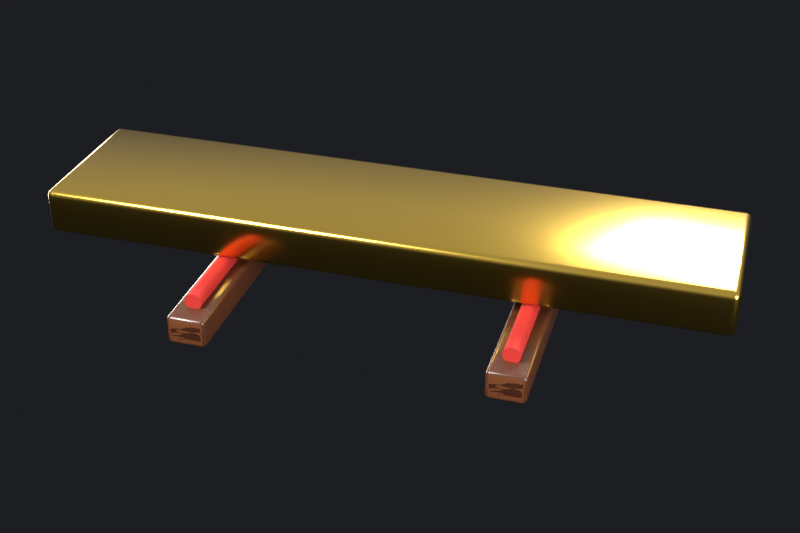 # Source: vibrating-element-bar.blend  (saved by Blender 5.2.45; exported with 4.5.12 LTS)
import bpy
from mathutils import Matrix  # noqa: F401  (used for matrix-valued properties, if any)

bpy.ops.wm.read_factory_settings(use_empty=True)
scene = bpy.context.scene
scene.name = 'vibrating element: Bar'

# ---- materials (node trees are filled in below, after node groups)
mat_brass = bpy.data.materials.new('Brass')
mat_cord = bpy.data.materials.new('cord')
mat_darkwood = bpy.data.materials.new('darkwood')
mat_darkwood_001 = bpy.data.materials.new('darkwood.001')

# ---- material node trees
mat_brass.use_nodes = True; mat_brass.node_tree.nodes.clear()
_N = mat_brass.node_tree.nodes; _L = mat_brass.node_tree.links
n0 = _N.new('ShaderNodeBsdfPrincipled'); n0.name = 'Principled BSDF'; n0.location = (-200, 100)
n0.inputs[0].default_value = (0.7484, 0.477, 0.07324, 1.0)
n0.inputs[1].default_value = 1.0
n0.inputs[2].default_value = 0.2
n0.inputs[10].default_value = 0.005
n1 = _N.new('ShaderNodeOutputMaterial'); n1.name = 'Material Output'; n1.location = (200, 100)
_L.new(n0.outputs[0], n1.inputs[0])
n1.is_active_output = True
mat_cord.use_nodes = True; mat_cord.node_tree.nodes.clear()
_N = mat_cord.node_tree.nodes; _L = mat_cord.node_tree.links
n0 = _N.new('ShaderNodeBsdfPrincipled'); n0.name = 'Principled BSDF'; n0.location = (-200, 100)
n0.inputs[0].default_value = (0.5225, 0.01961, 0.01341, 1.0)
n0.inputs[2].default_value = 0.8
n0.inputs[10].default_value = 0.005
n1 = _N.new('ShaderNodeOutputMaterial'); n1.name = 'Material Output'; n1.location = (200, 100)
_L.new(n0.outputs[0], n1.inputs[0])
n1.is_active_output = True
mat_darkwood.use_nodes = True; mat_darkwood.node_tree.nodes.clear()
_N = mat_darkwood.node_tree.nodes; _L = mat_darkwood.node_tree.links
n0 = _N.new('ShaderNodeBsdfPrincipled'); n0.name = 'Principled BSDF'; n0.location = (-200, 100)
n0.inputs[2].default_value = 0.3
n0.inputs[10].default_value = 0.005
n0.inputs[19].default_value = 0.5
n0.inputs[20].default_value = 0.08
n1 = _N.new('ShaderNodeOutputMaterial'); n1.name = 'Material Output'; n1.location = (200, 100)
n2 = _N.new('ShaderNodeTexCoord'); n2.name = 'Texture Coordinate'; n2.location = (0, 0)
n3 = _N.new('ShaderNodeMapping'); n3.name = 'Mapping'; n3.location = (0, 0)
n3.inputs[3].default_value = (1.0, 6.0, 6.0)
n4 = _N.new('ShaderNodeTexWave'); n4.name = 'Wave Texture'; n4.location = (0, 0)
n4.width = 160
n4.bands_direction = 'Y'
n4.wave_profile = 'SAW'
n4.inputs[1].default_value = 7.0
n4.inputs[2].default_value = 3.0
n4.inputs[3].default_value = 4.0
n5 = _N.new('ShaderNodeTexCoord'); n5.name = 'Texture Coordinate.001'; n5.location = (0, 0)
n6 = _N.new('ShaderNodeMapping'); n6.name = 'Mapping.001'; n6.location = (0, 0)
n6.inputs[3].default_value = (0.4, 9.0, 9.0)
n7 = _N.new('ShaderNodeTexNoise'); n7.name = 'Noise Texture'; n7.location = (0, 0)
n7.width = 160
n7.inputs[2].default_value = 3.0
n7.inputs[3].default_value = 6.0
n8 = _N.new('ShaderNodeMath'); n8.name = 'Math'; n8.location = (0, 0)
n8.operation = 'MULTIPLY'
n8.inputs[1].default_value = 0.7
n9 = _N.new('ShaderNodeMath'); n9.name = 'Math.001'; n9.location = (0, 0)
n9.operation = 'MULTIPLY'
n9.inputs[1].default_value = 0.3
n10 = _N.new('ShaderNodeMath'); n10.name = 'Math.002'; n10.location = (0, 0)
n11 = _N.new('ShaderNodeValToRGB'); n11.name = 'Color Ramp'; n11.location = (0, 0)
while len(n11.color_ramp.elements) > 1: n11.color_ramp.elements.remove(n11.color_ramp.elements[-1])
n11.color_ramp.elements[0].position = 0.25; n11.color_ramp.elements[0].color = (0.1473, 0.04696, 0.01739, 1.0)
_e = n11.color_ramp.elements.new(0.75); _e.color = (0.04696, 0.01341, 0.005981, 1.0)
n12 = _N.new('ShaderNodeBump'); n12.name = 'Bump'; n12.location = (0, 0)
n12.inputs[0].default_value = 0.08
n12.inputs[1].default_value = 0.02
_L.new(n0.outputs[0], n1.inputs[0])
_L.new(n2.outputs[3], n3.inputs[0])
_L.new(n3.outputs[0], n4.inputs[0])
_L.new(n5.outputs[3], n6.inputs[0])
_L.new(n6.outputs[0], n7.inputs[0])
_L.new(n4.outputs[1], n8.inputs[0])
_L.new(n7.outputs[0], n9.inputs[0])
_L.new(n8.outputs[0], n10.inputs[0])
_L.new(n9.outputs[0], n10.inputs[1])
_L.new(n10.outputs[0], n11.inputs[0])
_L.new(n11.outputs[0], n0.inputs[0])
_L.new(n4.outputs[1], n12.inputs[3])
_L.new(n12.outputs[0], n0.inputs[5])
n1.is_active_output = True
mat_darkwood_001.use_nodes = True; mat_darkwood_001.node_tree.nodes.clear()
_N = mat_darkwood_001.node_tree.nodes; _L = mat_darkwood_001.node_tree.links
n0 = _N.new('ShaderNodeBsdfPrincipled'); n0.name = 'Principled BSDF'; n0.location = (-200, 100)
n0.inputs[2].default_value = 0.3
n0.inputs[10].default_value = 0.005
n0.inputs[19].default_value = 0.5
n0.inputs[20].default_value = 0.08
n1 = _N.new('ShaderNodeOutputMaterial'); n1.name = 'Material Output'; n1.location = (200, 100)
n2 = _N.new('ShaderNodeTexCoord'); n2.name = 'Texture Coordinate'; n2.location = (0, 0)
n3 = _N.new('ShaderNodeMapping'); n3.name = 'Mapping'; n3.location = (0, 0)
n3.inputs[3].default_value = (1.0, 6.0, 6.0)
n4 = _N.new('ShaderNodeTexWave'); n4.name = 'Wave Texture'; n4.location = (0, 0)
n4.width = 160
n4.bands_direction = 'Y'
n4.wave_profile = 'SAW'
n4.inputs[1].default_value = 7.0
n4.inputs[2].default_value = 3.0
n4.inputs[3].default_value = 4.0
n5 = _N.new('ShaderNodeTexCoord'); n5.name = 'Texture Coordinate.001'; n5.location = (0, 0)
n6 = _N.new('ShaderNodeMapping'); n6.name = 'Mapping.001'; n6.location = (0, 0)
n6.inputs[3].default_value = (0.4, 9.0, 9.0)
n7 = _N.new('ShaderNodeTexNoise'); n7.name = 'Noise Texture'; n7.location = (0, 0)
n7.width = 160
n7.inputs[2].default_value = 3.0
n7.inputs[3].default_value = 6.0
n8 = _N.new('ShaderNodeMath'); n8.name = 'Math'; n8.location = (0, 0)
n8.operation = 'MULTIPLY'
n8.inputs[1].default_value = 0.7
n9 = _N.new('ShaderNodeMath'); n9.name = 'Math.001'; n9.location = (0, 0)
n9.operation = 'MULTIPLY'
n9.inputs[1].default_value = 0.3
n10 = _N.new('ShaderNodeMath'); n10.name = 'Math.002'; n10.location = (0, 0)
n11 = _N.new('ShaderNodeValToRGB'); n11.name = 'Color Ramp'; n11.location = (0, 0)
while len(n11.color_ramp.elements) > 1: n11.color_ramp.elements.remove(n11.color_ramp.elements[-1])
n11.color_ramp.elements[0].position = 0.25; n11.color_ramp.elements[0].color = (0.1473, 0.04696, 0.01739, 1.0)
_e = n11.color_ramp.elements.new(0.75); _e.color = (0.04696, 0.01341, 0.005981, 1.0)
n12 = _N.new('ShaderNodeBump'); n12.name = 'Bump'; n12.location = (0, 0)
n12.inputs[0].default_value = 0.08
n12.inputs[1].default_value = 0.02
_L.new(n0.outputs[0], n1.inputs[0])
_L.new(n2.outputs[3], n3.inputs[0])
_L.new(n3.outputs[0], n4.inputs[0])
_L.new(n5.outputs[3], n6.inputs[0])
_L.new(n6.outputs[0], n7.inputs[0])
_L.new(n4.outputs[1], n8.inputs[0])
_L.new(n7.outputs[0], n9.inputs[0])
_L.new(n8.outputs[0], n10.inputs[0])
_L.new(n9.outputs[0], n10.inputs[1])
_L.new(n10.outputs[0], n11.inputs[0])
_L.new(n11.outputs[0], n0.inputs[0])
_L.new(n4.outputs[1], n12.inputs[3])
_L.new(n12.outputs[0], n0.inputs[5])
n1.is_active_output = True

# ---- world
world_studio = bpy.data.worlds.new('studio'); scene.world = world_studio
world_studio.use_nodes = True; world_studio.node_tree.nodes.clear()
_N = world_studio.node_tree.nodes; _L = world_studio.node_tree.links
n0 = _N.new('ShaderNodeBackground'); n0.name = 'Background'; n0.location = (-200, 100)
n0.inputs[1].default_value = 0.8
n1 = _N.new('ShaderNodeOutputWorld'); n1.name = 'World Output'; n1.location = (200, 100)
n2 = _N.new('ShaderNodeTexCoord'); n2.name = 'Texture Coordinate'; n2.location = (0, 0)
n3 = _N.new('ShaderNodeSeparateXYZ'); n3.name = 'Separate XYZ'; n3.location = (0, 0)
n4 = _N.new('ShaderNodeValToRGB'); n4.name = 'Color Ramp'; n4.location = (0, 0)
while len(n4.color_ramp.elements) > 1: n4.color_ramp.elements.remove(n4.color_ramp.elements[-1])
n4.color_ramp.elements[0].position = 0.35; n4.color_ramp.elements[0].color = (0.015, 0.016, 0.02, 1.0)
_e = n4.color_ramp.elements.new(0.52); _e.color = (0.12, 0.12, 0.14, 1.0)
_e = n4.color_ramp.elements.new(0.75); _e.color = (0.55, 0.58, 0.65, 1.0)
n5 = _N.new('ShaderNodeMapRange'); n5.name = 'Map Range'; n5.location = (0, 0)
n5.inputs[1].default_value = -1.0
_L.new(n0.outputs[0], n1.inputs[0])
_L.new(n2.outputs[0], n3.inputs[0])
_L.new(n3.outputs[2], n5.inputs[0])
_L.new(n5.outputs[0], n4.inputs[0])
_L.new(n4.outputs[0], n0.inputs[0])
n1.is_active_output = True

# ---- cameras
cam_cam = bpy.data.cameras.new('cam')
cam_cam.sensor_fit = 'HORIZONTAL'
cam_cam.lens = 60.0
cam_cam.shift_x = 0.007437
cam_cam.shift_y = -0.03118

# ---- lights
light_a = bpy.data.lights.new('a', 'AREA')
light_a.energy = 1400.0
light_a.size = 4.0
light_a_001 = bpy.data.lights.new('a.001', 'AREA')
light_a_001.energy = 450.0
light_a_001.size = 3.0
light_a_002 = bpy.data.lights.new('a.002', 'AREA')
light_a_002.energy = 1100.0
light_a_002.size = 3.0
light_a_003 = bpy.data.lights.new('a.003', 'AREA')
light_a_003.energy = 300.0
light_a_003.size = 3.0

# ---- meshes
me_bar = bpy.data.meshes.new('bar')
me_bar.from_pydata([(-1.6, -0.375, -0.11), (-1.6, -0.375, 0.11), (-1.6, 0.375, -0.11), (-1.6, 0.375, 0.11), (1.6, -0.375, -0.11), (1.6, -0.375, 0.11), (1.6, 0.375, -0.11), (1.6, 0.375, 0.11)], [], [(0, 1, 3, 2), (2, 3, 7, 6), (6, 7, 5, 4), (4, 5, 1, 0), (2, 6, 4, 0), (7, 3, 1, 5)])
me_bar.polygons.foreach_set('use_smooth', [True] * 6)
me_bar.materials.append(mat_brass)
me_bar.update()
me_cord = bpy.data.meshes.new('cord')
me_cord.from_pydata([(-0.7, 0.0, 0.0), (-0.7, 0.04, 0.0), (-0.7, 0.03966, 0.005221), (-0.7, 0.03864, 0.01035), (-0.7, 0.03696, 0.01531), (-0.7, 0.03464, 0.02), (-0.7, 0.03173, 0.02435), (-0.7, 0.02828, 0.02828), (-0.7, 0.02435, 0.03173), (-0.7, 0.02, 0.03464), (-0.7, 0.01531, 0.03696), (-0.7, 0.01035, 0.03864), (-0.7, 0.005221, 0.03966), (-0.7, 2.449e-18, 0.04), (-0.7, -0.005221, 0.03966), (-0.7, -0.01035, 0.03864), (-0.7, -0.01531, 0.03696), (-0.7, -0.02, 0.03464), (-0.7, -0.02435, 0.03173), (-0.7, -0.02828, 0.02828), (-0.7, -0.03173, 0.02435), (-0.7, -0.03464, 0.02), (-0.7, -0.03696, 0.01531), (-0.7, -0.03864, 0.01035), (-0.7, -0.03966, 0.005221), (-0.7, -0.04, 4.899e-18), (-0.7, -0.03966, -0.005221), (-0.7, -0.03864, -0.01035), (-0.7, -0.03696, -0.01531), (-0.7, -0.03464, -0.02), (-0.7, -0.03173, -0.02435), (-0.7, -0.02828, -0.02828), (-0.7, -0.02435, -0.03173), (-0.7, -0.02, -0.03464), (-0.7, -0.01531, -0.03696), (-0.7, -0.01035, -0.03864), (-0.7, -0.005221, -0.03966), (-0.7, -7.348e-18, -0.04), (-0.7, 0.005221, -0.03966), (-0.7, 0.01035, -0.03864), (-0.7, 0.01531, -0.03696), (-0.7, 0.02, -0.03464), (-0.7, 0.02435, -0.03173), (-0.7, 0.02828, -0.02828), (-0.7, 0.03173, -0.02435), (-0.7, 0.03464, -0.02), (-0.7, 0.03696, -0.01531), (-0.7, 0.03864, -0.01035), (-0.7, 0.03966, -0.005221), (0.7, 0.04, 0.0), (0.7, 0.03966, 0.005221), (0.7, 0.03864, 0.01035), (0.7, 0.03696, 0.01531), (0.7, 0.03464, 0.02), (0.7, 0.03173, 0.02435), (0.7, 0.02828, 0.02828), (0.7, 0.02435, 0.03173), (0.7, 0.02, 0.03464), (0.7, 0.01531, 0.03696), (0.7, 0.01035, 0.03864), (0.7, 0.005221, 0.03966), (0.7, 2.449e-18, 0.04), (0.7, -0.005221, 0.03966), (0.7, -0.01035, 0.03864), (0.7, -0.01531, 0.03696), (0.7, -0.02, 0.03464), (0.7, -0.02435, 0.03173), (0.7, -0.02828, 0.02828), (0.7, -0.03173, 0.02435), (0.7, -0.03464, 0.02), (0.7, -0.03696, 0.01531), (0.7, -0.03864, 0.01035), (0.7, -0.03966, 0.005221), (0.7, -0.04, 4.899e-18), (0.7, -0.03966, -0.005221), (0.7, -0.03864, -0.01035), (0.7, -0.03696, -0.01531), (0.7, -0.03464, -0.02), (0.7, -0.03173, -0.02435), (0.7, -0.02828, -0.02828), (0.7, -0.02435, -0.03173), (0.7, -0.02, -0.03464), (0.7, -0.01531, -0.03696), (0.7, -0.01035, -0.03864), (0.7, -0.005221, -0.03966), (0.7, -7.348e-18, -0.04), (0.7, 0.005221, -0.03966), (0.7, 0.01035, -0.03864), (0.7, 0.01531, -0.03696), (0.7, 0.02, -0.03464), (0.7, 0.02435, -0.03173), (0.7, 0.02828, -0.02828), (0.7, 0.03173, -0.02435), (0.7, 0.03464, -0.02), (0.7, 0.03696, -0.01531), (0.7, 0.03864, -0.01035), (0.7, 0.03966, -0.005221), (0.7, 0.0, 0.0)], [], [(0, 2, 1), (0, 3, 2), (0, 4, 3), (0, 5, 4), (0, 6, 5), (0, 7, 6), (0, 8, 7), (0, 9, 8), (0, 10, 9), (0, 11, 10), (0, 12, 11), (0, 13, 12), (0, 14, 13), (0, 15, 14), (0, 16, 15), (0, 17, 16), (0, 18, 17), (0, 19, 18), (0, 20, 19), (0, 21, 20), (0, 22, 21), (0, 23, 22), (0, 24, 23), (0, 25, 24), (0, 26, 25), (0, 27, 26), (0, 28, 27), (0, 29, 28), (0, 30, 29), (0, 31, 30), (0, 32, 31), (0, 33, 32), (0, 34, 33), (0, 35, 34), (0, 36, 35), (0, 37, 36), (0, 38, 37), (0, 39, 38), (0, 40, 39), (0, 41, 40), (0, 42, 41), (0, 43, 42), (0, 44, 43), (0, 45, 44), (0, 46, 45), (0, 47, 46), (0, 48, 47), (0, 1, 48), (1, 2, 50, 49), (2, 3, 51, 50), (3, 4, 52, 51), (4, 5, 53, 52), (5, 6, 54, 53), (6, 7, 55, 54), (7, 8, 56, 55), (8, 9, 57, 56), (9, 10, 58, 57), (10, 11, 59, 58), (11, 12, 60, 59), (12, 13, 61, 60), (13, 14, 62, 61), (14, 15, 63, 62), (15, 16, 64, 63), (16, 17, 65, 64), (17, 18, 66, 65), (18, 19, 67, 66), (19, 20, 68, 67), (20, 21, 69, 68), (21, 22, 70, 69), (22, 23, 71, 70), (23, 24, 72, 71), (24, 25, 73, 72), (25, 26, 74, 73), (26, 27, 75, 74), (27, 28, 76, 75), (28, 29, 77, 76), (29, 30, 78, 77), (30, 31, 79, 78), (31, 32, 80, 79), (32, 33, 81, 80), (33, 34, 82, 81), (34, 35, 83, 82), (35, 36, 84, 83), (36, 37, 85, 84), (37, 38, 86, 85), (38, 39, 87, 86), (39, 40, 88, 87), (40, 41, 89, 88), (41, 42, 90, 89), (42, 43, 91, 90), (43, 44, 92, 91), (44, 45, 93, 92), (45, 46, 94, 93), (46, 47, 95, 94), (47, 48, 96, 95), (48, 1, 49, 96), (49, 50, 97), (50, 51, 97), (51, 52, 97), (52, 53, 97), (53, 54, 97), (54, 55, 97), (55, 56, 97), (56, 57, 97), (57, 58, 97), (58, 59, 97), (59, 60, 97), (60, 61, 97), (61, 62, 97), (62, 63, 97), (63, 64, 97), (64, 65, 97), (65, 66, 97), (66, 67, 97), (67, 68, 97), (68, 69, 97), (69, 70, 97), (70, 71, 97), (71, 72, 97), (72, 73, 97), (73, 74, 97), (74, 75, 97), (75, 76, 97), (76, 77, 97), (77, 78, 97), (78, 79, 97), (79, 80, 97), (80, 81, 97), (81, 82, 97), (82, 83, 97), (83, 84, 97), (84, 85, 97), (85, 86, 97), (86, 87, 97), (87, 88, 97), (88, 89, 97), (89, 90, 97), (90, 91, 97), (91, 92, 97), (92, 93, 97), (93, 94, 97), (94, 95, 97), (95, 96, 97), (96, 49, 97)])
me_cord.polygons.foreach_set('use_smooth', [True] * 144)
me_cord.materials.append(mat_cord)
me_cord.update()
me_rail = bpy.data.meshes.new('rail')
me_rail.from_pydata([(-0.09, -0.8, -0.07), (-0.09, -0.8, 0.07), (-0.09, 0.8, -0.07), (-0.09, 0.8, 0.07), (0.09, -0.8, -0.07), (0.09, -0.8, 0.07), (0.09, 0.8, -0.07), (0.09, 0.8, 0.07)], [], [(0, 1, 3, 2), (2, 3, 7, 6), (6, 7, 5, 4), (4, 5, 1, 0), (2, 6, 4, 0), (7, 3, 1, 5)])
me_rail.polygons.foreach_set('use_smooth', [True] * 6)
me_rail.materials.append(mat_darkwood)
me_rail.update()
me_cord_001 = bpy.data.meshes.new('cord.001')
me_cord_001.from_pydata([(-0.7, 0.0, 0.0), (-0.7, 0.04, 0.0), (-0.7, 0.03966, 0.005221), (-0.7, 0.03864, 0.01035), (-0.7, 0.03696, 0.01531), (-0.7, 0.03464, 0.02), (-0.7, 0.03173, 0.02435), (-0.7, 0.02828, 0.02828), (-0.7, 0.02435, 0.03173), (-0.7, 0.02, 0.03464), (-0.7, 0.01531, 0.03696), (-0.7, 0.01035, 0.03864), (-0.7, 0.005221, 0.03966), (-0.7, 2.449e-18, 0.04), (-0.7, -0.005221, 0.03966), (-0.7, -0.01035, 0.03864), (-0.7, -0.01531, 0.03696), (-0.7, -0.02, 0.03464), (-0.7, -0.02435, 0.03173), (-0.7, -0.02828, 0.02828), (-0.7, -0.03173, 0.02435), (-0.7, -0.03464, 0.02), (-0.7, -0.03696, 0.01531), (-0.7, -0.03864, 0.01035), (-0.7, -0.03966, 0.005221), (-0.7, -0.04, 4.899e-18), (-0.7, -0.03966, -0.005221), (-0.7, -0.03864, -0.01035), (-0.7, -0.03696, -0.01531), (-0.7, -0.03464, -0.02), (-0.7, -0.03173, -0.02435), (-0.7, -0.02828, -0.02828), (-0.7, -0.02435, -0.03173), (-0.7, -0.02, -0.03464), (-0.7, -0.01531, -0.03696), (-0.7, -0.01035, -0.03864), (-0.7, -0.005221, -0.03966), (-0.7, -7.348e-18, -0.04), (-0.7, 0.005221, -0.03966), (-0.7, 0.01035, -0.03864), (-0.7, 0.01531, -0.03696), (-0.7, 0.02, -0.03464), (-0.7, 0.02435, -0.03173), (-0.7, 0.02828, -0.02828), (-0.7, 0.03173, -0.02435), (-0.7, 0.03464, -0.02), (-0.7, 0.03696, -0.01531), (-0.7, 0.03864, -0.01035), (-0.7, 0.03966, -0.005221), (0.7, 0.04, 0.0), (0.7, 0.03966, 0.005221), (0.7, 0.03864, 0.01035), (0.7, 0.03696, 0.01531), (0.7, 0.03464, 0.02), (0.7, 0.03173, 0.02435), (0.7, 0.02828, 0.02828), (0.7, 0.02435, 0.03173), (0.7, 0.02, 0.03464), (0.7, 0.01531, 0.03696), (0.7, 0.01035, 0.03864), (0.7, 0.005221, 0.03966), (0.7, 2.449e-18, 0.04), (0.7, -0.005221, 0.03966), (0.7, -0.01035, 0.03864), (0.7, -0.01531, 0.03696), (0.7, -0.02, 0.03464), (0.7, -0.02435, 0.03173), (0.7, -0.02828, 0.02828), (0.7, -0.03173, 0.02435), (0.7, -0.03464, 0.02), (0.7, -0.03696, 0.01531), (0.7, -0.03864, 0.01035), (0.7, -0.03966, 0.005221), (0.7, -0.04, 4.899e-18), (0.7, -0.03966, -0.005221), (0.7, -0.03864, -0.01035), (0.7, -0.03696, -0.01531), (0.7, -0.03464, -0.02), (0.7, -0.03173, -0.02435), (0.7, -0.02828, -0.02828), (0.7, -0.02435, -0.03173), (0.7, -0.02, -0.03464), (0.7, -0.01531, -0.03696), (0.7, -0.01035, -0.03864), (0.7, -0.005221, -0.03966), (0.7, -7.348e-18, -0.04), (0.7, 0.005221, -0.03966), (0.7, 0.01035, -0.03864), (0.7, 0.01531, -0.03696), (0.7, 0.02, -0.03464), (0.7, 0.02435, -0.03173), (0.7, 0.02828, -0.02828), (0.7, 0.03173, -0.02435), (0.7, 0.03464, -0.02), (0.7, 0.03696, -0.01531), (0.7, 0.03864, -0.01035), (0.7, 0.03966, -0.005221), (0.7, 0.0, 0.0)], [], [(0, 2, 1), (0, 3, 2), (0, 4, 3), (0, 5, 4), (0, 6, 5), (0, 7, 6), (0, 8, 7), (0, 9, 8), (0, 10, 9), (0, 11, 10), (0, 12, 11), (0, 13, 12), (0, 14, 13), (0, 15, 14), (0, 16, 15), (0, 17, 16), (0, 18, 17), (0, 19, 18), (0, 20, 19), (0, 21, 20), (0, 22, 21), (0, 23, 22), (0, 24, 23), (0, 25, 24), (0, 26, 25), (0, 27, 26), (0, 28, 27), (0, 29, 28), (0, 30, 29), (0, 31, 30), (0, 32, 31), (0, 33, 32), (0, 34, 33), (0, 35, 34), (0, 36, 35), (0, 37, 36), (0, 38, 37), (0, 39, 38), (0, 40, 39), (0, 41, 40), (0, 42, 41), (0, 43, 42), (0, 44, 43), (0, 45, 44), (0, 46, 45), (0, 47, 46), (0, 48, 47), (0, 1, 48), (1, 2, 50, 49), (2, 3, 51, 50), (3, 4, 52, 51), (4, 5, 53, 52), (5, 6, 54, 53), (6, 7, 55, 54), (7, 8, 56, 55), (8, 9, 57, 56), (9, 10, 58, 57), (10, 11, 59, 58), (11, 12, 60, 59), (12, 13, 61, 60), (13, 14, 62, 61), (14, 15, 63, 62), (15, 16, 64, 63), (16, 17, 65, 64), (17, 18, 66, 65), (18, 19, 67, 66), (19, 20, 68, 67), (20, 21, 69, 68), (21, 22, 70, 69), (22, 23, 71, 70), (23, 24, 72, 71), (24, 25, 73, 72), (25, 26, 74, 73), (26, 27, 75, 74), (27, 28, 76, 75), (28, 29, 77, 76), (29, 30, 78, 77), (30, 31, 79, 78), (31, 32, 80, 79), (32, 33, 81, 80), (33, 34, 82, 81), (34, 35, 83, 82), (35, 36, 84, 83), (36, 37, 85, 84), (37, 38, 86, 85), (38, 39, 87, 86), (39, 40, 88, 87), (40, 41, 89, 88), (41, 42, 90, 89), (42, 43, 91, 90), (43, 44, 92, 91), (44, 45, 93, 92), (45, 46, 94, 93), (46, 47, 95, 94), (47, 48, 96, 95), (48, 1, 49, 96), (49, 50, 97), (50, 51, 97), (51, 52, 97), (52, 53, 97), (53, 54, 97), (54, 55, 97), (55, 56, 97), (56, 57, 97), (57, 58, 97), (58, 59, 97), (59, 60, 97), (60, 61, 97), (61, 62, 97), (62, 63, 97), (63, 64, 97), (64, 65, 97), (65, 66, 97), (66, 67, 97), (67, 68, 97), (68, 69, 97), (69, 70, 97), (70, 71, 97), (71, 72, 97), (72, 73, 97), (73, 74, 97), (74, 75, 97), (75, 76, 97), (76, 77, 97), (77, 78, 97), (78, 79, 97), (79, 80, 97), (80, 81, 97), (81, 82, 97), (82, 83, 97), (83, 84, 97), (84, 85, 97), (85, 86, 97), (86, 87, 97), (87, 88, 97), (88, 89, 97), (89, 90, 97), (90, 91, 97), (91, 92, 97), (92, 93, 97), (93, 94, 97), (94, 95, 97), (95, 96, 97), (96, 49, 97)])
me_cord_001.polygons.foreach_set('use_smooth', [True] * 144)
me_cord_001.materials.append(mat_cord)
me_cord_001.update()
me_rail_001 = bpy.data.meshes.new('rail.001')
me_rail_001.from_pydata([(-0.09, -0.8, -0.07), (-0.09, -0.8, 0.07), (-0.09, 0.8, -0.07), (-0.09, 0.8, 0.07), (0.09, -0.8, -0.07), (0.09, -0.8, 0.07), (0.09, 0.8, -0.07), (0.09, 0.8, 0.07)], [], [(0, 1, 3, 2), (2, 3, 7, 6), (6, 7, 5, 4), (4, 5, 1, 0), (2, 6, 4, 0), (7, 3, 1, 5)])
me_rail_001.polygons.foreach_set('use_smooth', [True] * 6)
me_rail_001.materials.append(mat_darkwood_001)
me_rail_001.update()

# ---- objects
ob_a = bpy.data.objects.new('a', light_a)
ob_a_001 = bpy.data.objects.new('a.001', light_a_001)
ob_a_002 = bpy.data.objects.new('a.002', light_a_002)
ob_a_003 = bpy.data.objects.new('a.003', light_a_003)
ob_cam = bpy.data.objects.new('cam', cam_cam)
ob_bar = bpy.data.objects.new('bar', me_bar)
ob_cord = bpy.data.objects.new('cord', me_cord)
ob_rail = bpy.data.objects.new('rail', me_rail)
ob_cord_001 = bpy.data.objects.new('cord.001', me_cord_001)
ob_rail_001 = bpy.data.objects.new('rail.001', me_rail_001)

# ---- transforms, parenting, visibility, modifiers, constraints
ob_a.location = (-4.5, -5.5, 6.5)
ob_a.rotation_euler = (0.8299, -3.568e-08, -0.6857)
ob_a_001.location = (6.0, -3.5, 1.5)
ob_a_001.rotation_euler = (1.358, 8.363e-08, 1.043)
ob_a_002.location = (2.5, 7.0, 5.0)
ob_a_002.rotation_euler = (0.9786, 3.188e-08, 2.799)
ob_a_003.location = (-6.0, 4.0, -1.0)
ob_a_003.rotation_euler = (1.709, 4.902e-08, -2.159)
ob_cam.location = (1.565, -5.217, 3.225)
ob_cam.rotation_euler = (1.049, -2.171e-08, 0.2915)
ob_bar.location = (0.0, 0.0, 0.2)
_m = ob_bar.modifiers.new('b', 'BEVEL')
_m.width = 0.03
_m.width_pct = 0.03
_m.segments = 3
_m.limit_method = 'NONE'
ob_cord.location = (-0.72, 0.0, 0.05)
ob_cord.rotation_euler = (0.0, 0.0, 1.571)
_m = ob_cord.modifiers.new('e', 'EDGE_SPLIT')
_m.split_angle = 0.8727
ob_rail.location = (-0.72, 0.0, -0.05)
_m = ob_rail.modifiers.new('b', 'BEVEL')
_m.width = 0.02
_m.width_pct = 0.02
_m.segments = 3
_m.limit_method = 'NONE'
ob_cord_001.location = (0.72, 0.0, 0.05)
ob_cord_001.rotation_euler = (0.0, 0.0, 1.571)
_m = ob_cord_001.modifiers.new('e', 'EDGE_SPLIT')
_m.split_angle = 0.8727
ob_rail_001.location = (0.72, 0.0, -0.05)
_m = ob_rail_001.modifiers.new('b', 'BEVEL')
_m.width = 0.02
_m.width_pct = 0.02
_m.segments = 3
_m.limit_method = 'NONE'

# ---- collection membership
scene.collection.objects.link(ob_a)
scene.collection.objects.link(ob_a_001)
scene.collection.objects.link(ob_a_002)
scene.collection.objects.link(ob_a_003)
scene.collection.objects.link(ob_cam)
scene.collection.objects.link(ob_bar)
scene.collection.objects.link(ob_cord)
scene.collection.objects.link(ob_rail)
scene.collection.objects.link(ob_cord_001)
scene.collection.objects.link(ob_rail_001)

# ---- scene / render settings (as saved in the file)
scene.camera = ob_cam
scene.frame_start = 1; scene.frame_end = 250; scene.frame_set(1)
scene.render.engine = 'CYCLES'
scene.render.image_settings.compression = 100
scene.render.resolution_x = 360
scene.render.resolution_y = 240
scene.render.film_transparent = True
scene.render.bake_bias = 0.0
scene.render.bake_samples = 0
scene.render.compositor_device = 'GPU'
scene.cycles.samples = 64
scene.cycles.max_bounces = 10
scene.cycles.transmission_bounces = 10
scene.cycles.transparent_max_bounces = 16
scene.cycles.film_transparent_glass = True
scene.eevee.use_volume_custom_range = False
scene.eevee.fast_gi_thickness_near = 0.1
scene.eevee.fast_gi_thickness_far = 0.0
scene.eevee.ray_tracing_options.screen_trace_thickness = 0.1
scene.view_settings.view_transform = 'Standard'
bpy.context.view_layer.update()

